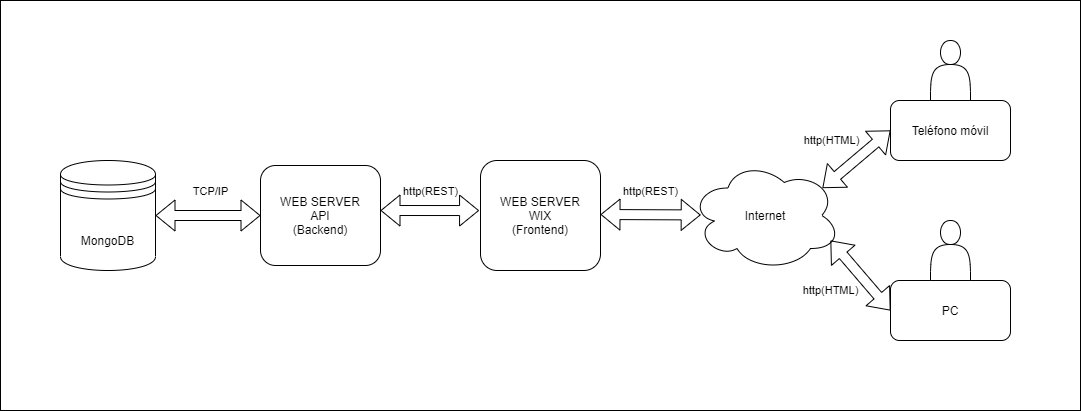

The diagram above was exported from draw.io. Its source (the exported page's mxGraphModel, read from the mxfile embedded in the PNG):
<mxGraphModel dx="1038" dy="580" grid="1" gridSize="10" guides="1" tooltips="1" connect="1" arrows="1" fold="1" page="1" pageScale="1" pageWidth="827" pageHeight="1169" math="0" shadow="0">
  <root>
    <mxCell id="0" />
    <mxCell id="1" parent="0" />
    <mxCell id="F9vC_TlaghX1T6pb5sWe-2" value="" style="rounded=0;whiteSpace=wrap;html=1;" parent="1" vertex="1">
      <mxGeometry x="200" y="180" width="1080" height="410" as="geometry" />
    </mxCell>
    <mxCell id="sCPs-Ji5Fb1god79u-uT-1" value="Teléfono móvil" style="rounded=1;whiteSpace=wrap;html=1;" parent="1" vertex="1">
      <mxGeometry x="1090" y="280" width="120" height="60" as="geometry" />
    </mxCell>
    <mxCell id="sCPs-Ji5Fb1god79u-uT-2" value="PC" style="rounded=1;whiteSpace=wrap;html=1;" parent="1" vertex="1">
      <mxGeometry x="1090" y="460" width="120" height="60" as="geometry" />
    </mxCell>
    <mxCell id="sCPs-Ji5Fb1god79u-uT-4" value="WEB SERVER&lt;br&gt;WIX&lt;br&gt;(Frontend)" style="rounded=1;whiteSpace=wrap;html=1;" parent="1" vertex="1">
      <mxGeometry x="680" y="340" width="120" height="110" as="geometry" />
    </mxCell>
    <mxCell id="sCPs-Ji5Fb1god79u-uT-5" value="WEB SERVER&lt;br&gt;API&lt;br&gt;(Backend)" style="rounded=1;whiteSpace=wrap;html=1;" parent="1" vertex="1">
      <mxGeometry x="460" y="345" width="120" height="100" as="geometry" />
    </mxCell>
    <mxCell id="sCPs-Ji5Fb1god79u-uT-18" value="" style="shape=actor;whiteSpace=wrap;html=1;" parent="1" vertex="1">
      <mxGeometry x="1130" y="220" width="40" height="60" as="geometry" />
    </mxCell>
    <mxCell id="sCPs-Ji5Fb1god79u-uT-19" value="" style="shape=actor;whiteSpace=wrap;html=1;" parent="1" vertex="1">
      <mxGeometry x="1130" y="400" width="40" height="60" as="geometry" />
    </mxCell>
    <mxCell id="sCPs-Ji5Fb1god79u-uT-20" value="&lt;br&gt;&lt;span&gt;MongoDB&lt;/span&gt;" style="shape=datastore;whiteSpace=wrap;html=1;" parent="1" vertex="1">
      <mxGeometry x="260" y="340" width="95" height="110" as="geometry" />
    </mxCell>
    <mxCell id="sCPs-Ji5Fb1god79u-uT-21" value="Internet&lt;br&gt;" style="ellipse;shape=cloud;whiteSpace=wrap;html=1;align=center;" parent="1" vertex="1">
      <mxGeometry x="890" y="340" width="150" height="110" as="geometry" />
    </mxCell>
    <mxCell id="sCPs-Ji5Fb1god79u-uT-22" value="" style="shape=flexArrow;endArrow=classic;startArrow=classic;html=1;entryX=0;entryY=0.5;entryDx=0;entryDy=0;exitX=1;exitY=0.5;exitDx=0;exitDy=0;" parent="1" source="sCPs-Ji5Fb1god79u-uT-20" target="sCPs-Ji5Fb1god79u-uT-5" edge="1">
      <mxGeometry width="50" height="50" relative="1" as="geometry">
        <mxPoint x="390" y="395" as="sourcePoint" />
        <mxPoint x="450" y="390" as="targetPoint" />
      </mxGeometry>
    </mxCell>
    <mxCell id="sCPs-Ji5Fb1god79u-uT-23" value="TCP/IP" style="edgeLabel;html=1;align=center;verticalAlign=middle;resizable=0;points=[];" parent="sCPs-Ji5Fb1god79u-uT-22" vertex="1" connectable="0">
      <mxGeometry x="0.5662" y="-10" relative="1" as="geometry">
        <mxPoint x="-27.22" y="-35" as="offset" />
      </mxGeometry>
    </mxCell>
    <mxCell id="sCPs-Ji5Fb1god79u-uT-25" value="" style="shape=flexArrow;endArrow=classic;startArrow=classic;html=1;entryX=-0.012;entryY=0.455;entryDx=0;entryDy=0;entryPerimeter=0;" parent="1" target="sCPs-Ji5Fb1god79u-uT-4" edge="1">
      <mxGeometry width="50" height="50" relative="1" as="geometry">
        <mxPoint x="580" y="390" as="sourcePoint" />
        <mxPoint x="670" y="390" as="targetPoint" />
      </mxGeometry>
    </mxCell>
    <mxCell id="sCPs-Ji5Fb1god79u-uT-26" value="http(REST)" style="edgeLabel;html=1;align=center;verticalAlign=middle;resizable=0;points=[];" parent="sCPs-Ji5Fb1god79u-uT-25" vertex="1" connectable="0">
      <mxGeometry x="0.5662" y="-10" relative="1" as="geometry">
        <mxPoint x="-27.14" y="-30" as="offset" />
      </mxGeometry>
    </mxCell>
    <mxCell id="sCPs-Ji5Fb1god79u-uT-27" value="" style="shape=flexArrow;endArrow=classic;startArrow=classic;html=1;entryX=0.068;entryY=0.495;entryDx=0;entryDy=0;entryPerimeter=0;" parent="1" target="sCPs-Ji5Fb1god79u-uT-21" edge="1">
      <mxGeometry width="50" height="50" relative="1" as="geometry">
        <mxPoint x="800" y="394" as="sourcePoint" />
        <mxPoint x="890" y="394.41" as="targetPoint" />
      </mxGeometry>
    </mxCell>
    <mxCell id="sCPs-Ji5Fb1god79u-uT-28" value="http(REST)" style="edgeLabel;html=1;align=center;verticalAlign=middle;resizable=0;points=[];" parent="sCPs-Ji5Fb1god79u-uT-27" vertex="1" connectable="0">
      <mxGeometry x="0.5662" y="-10" relative="1" as="geometry">
        <mxPoint x="-28.53" y="-34.35" as="offset" />
      </mxGeometry>
    </mxCell>
    <mxCell id="sCPs-Ji5Fb1god79u-uT-29" value="" style="shape=flexArrow;endArrow=classic;startArrow=classic;html=1;entryX=0;entryY=0.5;entryDx=0;entryDy=0;" parent="1" target="sCPs-Ji5Fb1god79u-uT-2" edge="1">
      <mxGeometry width="50" height="50" relative="1" as="geometry">
        <mxPoint x="1030" y="420" as="sourcePoint" />
        <mxPoint x="1090" y="469.41" as="targetPoint" />
      </mxGeometry>
    </mxCell>
    <mxCell id="sCPs-Ji5Fb1god79u-uT-30" value="http(HTML)" style="edgeLabel;html=1;align=center;verticalAlign=middle;resizable=0;points=[];" parent="sCPs-Ji5Fb1god79u-uT-29" vertex="1" connectable="0">
      <mxGeometry x="0.5662" y="-10" relative="1" as="geometry">
        <mxPoint x="-39.51" y="-11.46" as="offset" />
      </mxGeometry>
    </mxCell>
    <mxCell id="sCPs-Ji5Fb1god79u-uT-31" value="" style="shape=flexArrow;endArrow=classic;startArrow=classic;html=1;exitX=0.88;exitY=0.25;exitDx=0;exitDy=0;exitPerimeter=0;entryX=0;entryY=0.5;entryDx=0;entryDy=0;" parent="1" source="sCPs-Ji5Fb1god79u-uT-21" target="sCPs-Ji5Fb1god79u-uT-1" edge="1">
      <mxGeometry width="50" height="50" relative="1" as="geometry">
        <mxPoint x="1040" y="280.00000000000006" as="sourcePoint" />
        <mxPoint x="1096" y="322.7300000000001" as="targetPoint" />
      </mxGeometry>
    </mxCell>
    <mxCell id="sCPs-Ji5Fb1god79u-uT-32" value="http(HTML)" style="edgeLabel;html=1;align=center;verticalAlign=middle;resizable=0;points=[];" parent="sCPs-Ji5Fb1god79u-uT-31" vertex="1" connectable="0">
      <mxGeometry x="0.5662" y="-10" relative="1" as="geometry">
        <mxPoint x="-51.55" y="-10.25" as="offset" />
      </mxGeometry>
    </mxCell>
  </root>
</mxGraphModel>